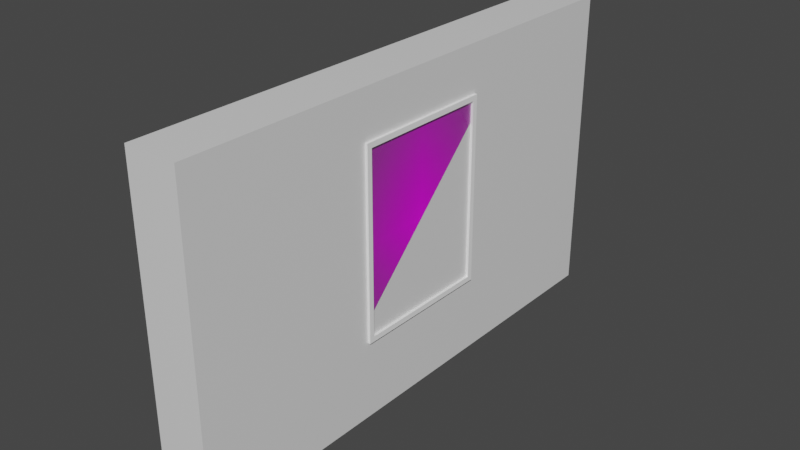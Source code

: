 # Source: wall_pic_vert_5x3x0.5.blend  (saved by Blender 2.90.8; exported with 4.5.12 LTS)
import bpy
from mathutils import Matrix  # noqa: F401  (used for matrix-valued properties, if any)

bpy.ops.wm.read_factory_settings(use_empty=True)
scene = bpy.context.scene
scene.name = 'Scene'

# ---- collections
col_collection = bpy.data.collections.new('Collection'); scene.collection.children.link(col_collection)

# ---- images (referenced by path relative to the original .blend; pixels are not part of the script)
import os
ASSET_DIR = os.environ.get("B2B_ASSET_DIR", "")  # directory of the original .blend (textures are referenced by path, not embedded)
HERE = os.path.dirname(os.path.abspath(__file__))  # packed textures are extracted next to this script under _unpacked/

def load_image(name, relpath, width, height, colorspace="sRGB"):
    """Load a texture the original file referenced (path relative to the .blend, or extracted next to this script)."""
    p = next((c for c in (os.path.join(HERE, relpath), os.path.join(ASSET_DIR, relpath)) if relpath and os.path.exists(c)), "")
    if p:
        img = bpy.data.images.load(p, check_existing=True)
        img.name = name
    else:  # same state as the original file: an image datablock whose file is absent (Cycles renders it pink)
        img = bpy.data.images.new(name, width, height)
        img.source = "FILE"
        img.filepath = "//" + (relpath or name)
    img.colorspace_settings.name = colorspace
    return img
img_space_png = load_image('space.png', 'picture textures/space.png', 1024, 1024, 'sRGB')

# ---- materials (node trees are filled in below, after node groups)
mat_material = bpy.data.materials.new('Material')
mat_material.alpha_threshold = 0.0
mat_material.use_transparent_shadow = False
mat_material.line_color = (0.0, 0.0, 0.0, 1.0)
mat_space = bpy.data.materials.new('space')
mat_space.surface_render_method = 'BLENDED'
mat_space.blend_method = 'BLEND'
mat_space.use_transparent_shadow = False
mat_frame = bpy.data.materials.new('Frame')
mat_frame.use_transparent_shadow = False

# ---- material node trees
mat_material.use_nodes = True; mat_material.node_tree.nodes.clear()
_N = mat_material.node_tree.nodes; _L = mat_material.node_tree.links
n0 = _N.new('ShaderNodeOutputMaterial'); n0.name = 'Material Output'; n0.location = (300, 300)
n1 = _N.new('ShaderNodeBsdfPrincipled'); n1.name = 'Principled BSDF'; n1.location = (10, 300)
n1.distribution = 'GGX'
n1.subsurface_method = 'BURLEY'
n1.inputs[2].default_value = 0.4
n1.inputs[3].default_value = 1.45
n1.inputs[27].default_value = (0.0, 0.0, 0.0, 1.0)
n1.inputs[28].default_value = 1.0
_L.new(n1.outputs[0], n0.inputs[0])
n0.is_active_output = True
mat_space.use_nodes = True; mat_space.node_tree.nodes.clear()
_N = mat_space.node_tree.nodes; _L = mat_space.node_tree.links
n0 = _N.new('ShaderNodeOutputMaterial'); n0.name = 'Material Output'; n0.location = (300, 300)
n1 = _N.new('ShaderNodeTexImage'); n1.name = 'Image Texture'; n1.location = (-200, 300)
n1.image = img_space_png
n1.extension = 'CLIP'
n2 = _N.new('ShaderNodeBsdfPrincipled'); n2.name = 'Principled BSDF'; n2.location = (0, 300)
n2.distribution = 'GGX'
n2.subsurface_method = 'BURLEY'
n2.inputs[3].default_value = 1.45
n2.inputs[27].default_value = (0.0, 0.0, 0.0, 1.0)
n2.inputs[28].default_value = 1.0
_L.new(n1.outputs[0], n2.inputs[0])
_L.new(n1.outputs[1], n2.inputs[4])
_L.new(n2.outputs[0], n0.inputs[0])
n0.is_active_output = True
mat_frame.use_nodes = True; mat_frame.node_tree.nodes.clear()
_N = mat_frame.node_tree.nodes; _L = mat_frame.node_tree.links
n0 = _N.new('ShaderNodeBsdfPrincipled'); n0.name = 'Principled BSDF'; n0.location = (10, 300)
n0.distribution = 'GGX'
n0.subsurface_method = 'BURLEY'
n0.inputs[0].default_value = (1.0, 1.0, 1.0, 1.0)
n0.inputs[3].default_value = 1.45
n0.inputs[27].default_value = (0.0, 0.0, 0.0, 1.0)
n0.inputs[28].default_value = 1.0
n1 = _N.new('ShaderNodeOutputMaterial'); n1.name = 'Material Output'; n1.location = (300, 300)
_L.new(n0.outputs[0], n1.inputs[0])
n1.is_active_output = True

# ---- world
world_world = bpy.data.worlds.new('World'); scene.world = world_world
world_world.use_nodes = True; world_world.node_tree.nodes.clear()
_N = world_world.node_tree.nodes; _L = world_world.node_tree.links
n0 = _N.new('ShaderNodeOutputWorld'); n0.name = 'World Output'; n0.location = (300, 300)
n1 = _N.new('ShaderNodeBackground'); n1.name = 'Background'; n1.location = (10, 300)
n1.inputs[0].default_value = (0.05088, 0.05088, 0.05088, 1.0)
_L.new(n1.outputs[0], n0.inputs[0])
n0.is_active_output = True
world_world.color = (0.05088, 0.05088, 0.05088)
world_world.use_sun_shadow = False
world_world.sun_shadow_jitter_overblur = 0.0

# ---- meshes
me_cube = bpy.data.meshes.new('Cube')
me_cube.from_pydata([(0.25, 2.5, 1.5), (0.25, 2.5, -1.5), (0.25, -2.5, 1.5), (0.25, -2.5, -1.5), (-0.25, 2.5, 1.5), (-0.25, 2.5, -1.5), (-0.25, -2.5, 1.5), (-0.25, -2.5, -1.5)], [], [(0, 4, 6, 2), (3, 2, 6, 7), (7, 6, 4, 5), (5, 1, 3, 7), (1, 0, 2, 3), (5, 4, 0, 1)])
_uv = me_cube.uv_layers.new(name='UVMap')
_uv.uv.foreach_set('vector', [0.625, 0.5, 0.875, 0.5, 0.875, 0.75, 0.625, 0.75, 0.375, 0.75, 0.625, 0.75, 0.625, 1.0, 0.375, 1.0, 0.375, 0.0, 0.625, 0.0, 0.625, 0.25, 0.375, 0.25, 0.125, 0.5, 0.375, 0.5, 0.375, 0.75, 0.125, 0.75, 0.375, 0.5, 0.625, 0.5, 0.625, 0.75, 0.375, 0.75, 0.375, 0.25, 0.625, 0.25, 0.625, 0.5, 0.375, 0.5])
me_cube.materials.append(mat_material)
me_cube.use_remesh_preserve_volume = False
me_cube.use_remesh_preserve_attributes = False
me_cube.use_mirror_vertex_groups = False
me_cube.update()
me_space = bpy.data.meshes.new('space')
me_space.from_pydata([(-0.3823, -0.5, 0.0), (0.3823, -0.5, 0.0), (-0.3823, 0.5, 0.0), (0.3823, 0.5, 0.0)], [], [(0, 1, 3, 2)])
_uv = me_space.uv_layers.new(name='UVMap')
_uv.uv.foreach_set('vector', [0.0, 0.0, 1.0, 0.0, 1.0, 1.0, 0.0, 1.0])
me_space.materials.append(mat_space)
me_space.use_remesh_fix_poles = True
me_space.use_remesh_preserve_attributes = False
me_space.use_mirror_vertex_groups = False
me_space.update()
me_cube_002 = bpy.data.meshes.new('Cube.002')
me_cube_002.from_pydata([(-1.0, -1.0, -1.0), (-1.0, -1.0, 1.0), (-1.0, 1.0, -1.0), (-1.0, 1.0, 1.0), (1.0, -1.0, -1.0), (1.0, -1.0, 1.0), (1.0, 1.0, -1.0), (1.0, 1.0, 1.0), (1.0, -0.9286, -0.9444), (-1.0, -0.9286, -0.9444), (1.0, -0.9286, 0.9444), (-1.0, -0.9286, 0.9444), (1.0, 0.9286, 0.9444), (-1.0, 0.9286, 0.9444), (1.0, 0.9286, -0.9444), (-1.0, 0.9286, -0.9444)], [], [(0, 1, 11, 9, 15, 2), (2, 3, 7, 6), (6, 7, 12, 14, 8, 4), (4, 5, 1, 0), (2, 6, 4, 0), (7, 3, 1, 5), (15, 14, 12, 13), (4, 8, 10, 12, 7, 5), (2, 15, 13, 11, 1, 3), (9, 8, 14, 15), (8, 9, 11, 10), (10, 11, 13, 12)])
_uv = me_cube_002.uv_layers.new(name='UVMap')
_uv.uv.foreach_set('vector', [0.375, 0.0, 0.625, 0.0, 0.6181, 0.008929, 0.3819, 0.008929, 0.3819, 0.2411, 0.375, 0.25, 0.375, 0.25, 0.625, 0.25, 0.625, 0.5, 0.375, 0.5, 0.375, 0.5, 0.625, 0.5, 0.6181, 0.5089, 0.3819, 0.5089, 0.3819, 0.7411, 0.375, 0.75, 0.375, 0.75, 0.625, 0.75, 0.625, 1.0, 0.375, 1.0, 0.125, 0.5, 0.375, 0.5, 0.375, 0.75, 0.125, 0.75, 0.625, 0.5, 0.875, 0.5, 0.875, 0.75, 0.625, 0.75, 0.375, 0.3719, 0.375, 0.3781, 0.625, 0.3781, 0.625, 0.3719, 0.375, 0.75, 0.3819, 0.7411, 0.6181, 0.7411, 0.6181, 0.5089, 0.625, 0.5, 0.625, 0.75, 0.375, 0.25, 0.3819, 0.2411, 0.6181, 0.2411, 0.6181, 0.008929, 0.625, 0.0, 0.625, 0.25, 0.2469, 0.75, 0.2531, 0.75, 0.2531, 0.5, 0.2469, 0.5, 0.375, 0.8719, 0.375, 0.8781, 0.625, 0.8781, 0.625, 0.8719, 0.7469, 0.75, 0.7531, 0.75, 0.7531, 0.5, 0.7469, 0.5])
me_cube_002.materials.append(mat_frame)
me_cube_002.use_remesh_fix_poles = True
me_cube_002.use_remesh_preserve_attributes = False
me_cube_002.use_mirror_vertex_groups = False
me_cube_002.update()

# ---- objects
ob_wall = bpy.data.objects.new('Wall', me_cube)
ob_plane = bpy.data.objects.new('Plane', me_space)
ob_frame = bpy.data.objects.new('Frame', me_cube_002)

# ---- transforms, parenting, visibility, modifiers, constraints
ob_wall.location = (0.25, 0.0, 1.5)
ob_wall.lock_rotations_4d = False
ob_wall.empty_display_type = 'ARROWS'
ob_wall.lineart.crease_threshold = 0.0
ob_plane.location = (0.5, 0.0, 1.65)
ob_plane.rotation_euler = (1.571, -4.371e-08, 1.571)
ob_plane.scale = (1.7, 1.7, 1.0)
ob_plane.lineart.crease_threshold = 0.0
ob_frame.location = (0.5, 0.0, 1.65)
ob_frame.scale = (0.025, 0.7, 0.9)
ob_frame.lineart.crease_threshold = 0.0

# ---- collection membership
col_collection.objects.link(ob_wall)
col_collection.objects.link(ob_plane)
col_collection.objects.link(ob_frame)

# ---- scene / render settings (as saved in the file)
scene.frame_start = 1; scene.frame_end = 250; scene.frame_set(1)
scene.render.engine = 'BLENDER_EEVEE_NEXT'
scene.cycles.use_denoising = False
scene.cycles.samples = 128
scene.cycles.sampling_pattern = 'TABULATED_SOBOL'
scene.cycles.use_adaptive_sampling = False
scene.cycles.use_light_tree = False
scene.view_settings.view_transform = 'Filmic'
bpy.context.view_layer.update()

# ---- added for rendering (the .blend has no active camera and no usable light): camera, sun
cam_auto = bpy.data.cameras.new('AutoCamera')
cam_auto.lens = 50.0
cam_auto.sensor_width = 36.0
cam_auto.clip_end = 1000.0
ob_auto_camera = bpy.data.objects.new('AutoCamera', cam_auto)
scene.collection.objects.link(ob_auto_camera)
ob_auto_camera.location = (5.67926, -6.50012, 5.83341)
ob_auto_camera.rotation_euler = (1.09748, -7.21219e-08, 0.694738)
scene.camera = ob_auto_camera
light_auto_sun = bpy.data.lights.new('AutoSun', 'SUN')
light_auto_sun.energy = 3.0
light_auto_sun.angle = 0.0523599
ob_auto_sun = bpy.data.objects.new('AutoSun', light_auto_sun)
scene.collection.objects.link(ob_auto_sun)
ob_auto_sun.rotation_euler = (0.872665, 0.174533, 0.523599)
bpy.context.view_layer.update()
